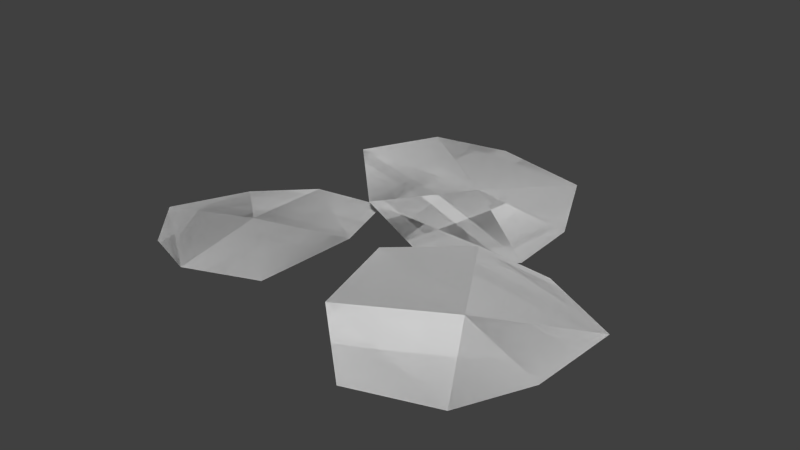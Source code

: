 # Source: leaves.blend  (saved by Blender 2.79.0; exported with 4.5.12 LTS)
import bpy
from mathutils import Matrix  # noqa: F401  (used for matrix-valued properties, if any)

bpy.ops.wm.read_factory_settings(use_empty=True)
scene = bpy.context.scene
scene.name = 'Scene'

# ---- collections
col_collection_1 = bpy.data.collections.new('Collection 1'); scene.collection.children.link(col_collection_1)

# ---- materials (node trees are filled in below, after node groups)
mat_deciduousgreen = bpy.data.materials.new('deciduousGreen')
mat_deciduousgreen.alpha_threshold = 0.0
mat_deciduousgreen.use_transparent_shadow = False
mat_deciduousgreen.roughness = 0.5

# ---- node groups
ng_auto_smooth = bpy.data.node_groups.new('Auto Smooth', 'GeometryNodeTree')
_s = ng_auto_smooth.interface.new_socket(name='Geometry', in_out='OUTPUT', socket_type='NodeSocketGeometry')
_s = ng_auto_smooth.interface.new_socket(name='Geometry', in_out='INPUT', socket_type='NodeSocketGeometry')
_s = ng_auto_smooth.interface.new_socket(name='Angle', in_out='INPUT', socket_type='NodeSocketFloat')
_s.subtype = 'ANGLE'
_s.min_value = 0.0
_s.max_value = 3.142
ng_auto_smooth.is_modifier = True
_N = ng_auto_smooth.nodes; _L = ng_auto_smooth.links
n0 = _N.new('NodeGroupOutput'); n0.name = 'Group Output'; n0.location = (480, -100)
n1 = _N.new('NodeGroupInput'); n1.name = 'Group Input'; n1.location = (-420, -300)
n2 = _N.new('NodeGroupInput'); n2.name = 'Group Input.001'; n2.location = (-60, -100)
n3 = _N.new('GeometryNodeSetShadeSmooth'); n3.name = 'Set Shade Smooth'; n3.location = (120, -100)
n3.domain = 'EDGE'
n4 = _N.new('GeometryNodeSetShadeSmooth'); n4.name = 'Set Shade Smooth.001'; n4.location = (300, -100)
n5 = _N.new('GeometryNodeInputMeshEdgeAngle'); n5.name = 'Edge Angle'; n5.location = (-420, -220)
n6 = _N.new('GeometryNodeInputEdgeSmooth'); n6.name = 'Is Edge Smooth'; n6.location = (-60, -160)
n7 = _N.new('GeometryNodeInputShadeSmooth'); n7.name = 'Is Face Smooth'; n7.location = (-240, -340)
n8 = _N.new('FunctionNodeBooleanMath'); n8.name = 'Boolean Math'; n8.location = (-60, -220)
n9 = _N.new('FunctionNodeCompare'); n9.name = 'Compare'; n9.location = (-240, -180)
n9.operation = 'LESS_EQUAL'
_L.new(n5.outputs[0], n9.inputs[0])
_L.new(n4.outputs[0], n0.inputs[0])
_L.new(n1.outputs[1], n9.inputs[1])
_L.new(n9.outputs[0], n8.inputs[0])
_L.new(n7.outputs[0], n8.inputs[1])
_L.new(n2.outputs[0], n3.inputs[0])
_L.new(n6.outputs[0], n3.inputs[1])
_L.new(n3.outputs[0], n4.inputs[0])
_L.new(n8.outputs[0], n3.inputs[2])
n0.is_active_output = True

# ---- material node trees

# ---- world
world_world = bpy.data.worlds.new('World'); scene.world = world_world
world_world.color = (0.05088, 0.05088, 0.05088)
world_world.use_sun_shadow = False
world_world.sun_shadow_jitter_overblur = 0.0
world_world.cycles.sampling_method = 'NONE'
world_world.cycles.sample_map_resolution = 256

# ---- meshes
me_leaves = bpy.data.meshes.new('leaves')
me_leaves.from_pydata([(0.6969, -0.1907, 0.04294), (0.5345, 0.09267, 0.09608), (0.388, -0.4338, 0.03361), (0.1685, -0.05104, 0.1054), (0.5998, -0.3538, 0.02776), (0.7295, 0.01628, 0.06951), (0.3446, 0.09129, 0.1113), (0.2161, -0.2811, 0.086), (0.4735, -0.1336, 0.086), (0.3633, 0.4313, 0.01709), (0.07561, 0.58, 0.1085), (0.2418, 0.05066, 0.03669), (-0.1468, 0.2516, 0.1602), (0.3631, 0.2428, 0.009059), (0.2775, 0.6252, 0.05078), (-0.07049, 0.467, 0.1469), (0.0208, 0.08367, 0.1242), (0.1519, 0.354, 0.09703), (-0.3955, 0.07608, 0.02836), (-0.3684, -0.2593, 0.02597), (-0.008446, 0.1663, 0.07327), (0.02814, -0.2869, 0.07005), (-0.2357, 0.1745, 0.04789), (-0.5142, -0.1022, 0.01215), (-0.1949, -0.3311, 0.0443), (0.08132, -0.05474, 0.09979), (-0.2175, -0.07863, 0.06586), (0.6969, -0.1907, 0.04294), (0.5345, 0.09267, 0.09608), (0.388, -0.4338, 0.03361), (0.1685, -0.05104, 0.1054), (0.5998, -0.3538, 0.02776), (0.7295, 0.01628, 0.06951), (0.3446, 0.09129, 0.1113), (0.2161, -0.2811, 0.086), (0.4735, -0.1336, 0.086), (0.3633, 0.4313, 0.01709), (0.07561, 0.58, 0.1085), (0.2418, 0.05066, 0.03669), (-0.1468, 0.2516, 0.1602), (0.3631, 0.2428, 0.009059), (0.2775, 0.6252, 0.05078), (-0.07049, 0.467, 0.1469), (0.0208, 0.08367, 0.1242), (0.1519, 0.354, 0.09703), (-0.3955, 0.07608, 0.02836), (-0.3684, -0.2593, 0.02597), (-0.008446, 0.1663, 0.07327), (0.02814, -0.2869, 0.07005), (-0.2357, 0.1745, 0.04789), (-0.5142, -0.1022, 0.01215), (-0.1949, -0.3311, 0.0443), (0.08132, -0.05474, 0.09979), (-0.2175, -0.07863, 0.06586)], [], [(8, 6, 3, 7), (4, 8, 7, 2), (0, 5, 8, 4), (5, 1, 6, 8), (17, 15, 12, 16), (13, 17, 16, 11), (9, 14, 17, 13), (14, 10, 15, 17), (26, 24, 21, 25), (22, 26, 25, 20), (18, 23, 26, 22), (23, 19, 24, 26), (35, 34, 30, 33), (31, 29, 34, 35), (27, 31, 35, 32), (32, 35, 33, 28), (44, 43, 39, 42), (40, 38, 43, 44), (36, 40, 44, 41), (41, 44, 42, 37), (53, 52, 48, 51), (49, 47, 52, 53), (45, 49, 53, 50), (50, 53, 51, 46)])
me_leaves.polygons.foreach_set('use_smooth', [True] * 24)
_k = set([(5, 8), (7, 8), (14, 17), (16, 17), (23, 26), (25, 26), (32, 35), (34, 35), (41, 44), (43, 44), (50, 53), (52, 53)])
me_leaves.attributes.new('sharp_edge', 'BOOLEAN', 'EDGE').data.foreach_set('value', [ (min(e.vertices), max(e.vertices)) in _k for e in me_leaves.edges])
_uv = me_leaves.uv_layers.new(name='UVMap')
_uv.uv.foreach_set('vector', [0.25, 0.75, 0.25, 0.75, 0.25, 0.75, 0.25, 0.75, 0.25, 0.75, 0.25, 0.75, 0.25, 0.75, 0.25, 0.75, 0.25, 0.75, 0.25, 0.75, 0.25, 0.75, 0.25, 0.75, 0.25, 0.75, 0.25, 0.75, 0.25, 0.75, 0.25, 0.75, 0.25, 0.75, 0.25, 0.75, 0.25, 0.75, 0.25, 0.75, 0.25, 0.75, 0.25, 0.75, 0.25, 0.75, 0.25, 0.75, 0.25, 0.75, 0.25, 0.75, 0.25, 0.75, 0.25, 0.75, 0.25, 0.75, 0.25, 0.75, 0.25, 0.75, 0.25, 0.75, 0.25, 0.75, 0.25, 0.75, 0.25, 0.75, 0.25, 0.75, 0.25, 0.75, 0.25, 0.75, 0.25, 0.75, 0.25, 0.75, 0.25, 0.75, 0.25, 0.75, 0.25, 0.75, 0.25, 0.75, 0.25, 0.75, 0.25, 0.75, 0.25, 0.75, 0.25, 0.75, 0.25, 0.75, 0.25, 0.75, 0.25, 0.75, 0.25, 0.75, 0.25, 0.75, 0.25, 0.75, 0.25, 0.75, 0.25, 0.75, 0.25, 0.75, 0.25, 0.75, 0.25, 0.75, 0.25, 0.75, 0.25, 0.75, 0.25, 0.75, 0.25, 0.75, 0.25, 0.75, 0.25, 0.75, 0.25, 0.75, 0.25, 0.75, 0.25, 0.75, 0.25, 0.75, 0.25, 0.75, 0.25, 0.75, 0.25, 0.75, 0.25, 0.75, 0.25, 0.75, 0.25, 0.75, 0.25, 0.75, 0.25, 0.75, 0.25, 0.75, 0.25, 0.75, 0.25, 0.75, 0.25, 0.75, 0.25, 0.75, 0.25, 0.75, 0.25, 0.75, 0.25, 0.75, 0.25, 0.75, 0.25, 0.75, 0.25, 0.75, 0.25, 0.75, 0.25, 0.75, 0.25, 0.75, 0.25, 0.75, 0.25, 0.75, 0.25, 0.75, 0.25, 0.75, 0.25, 0.75])
me_leaves.materials.append(mat_deciduousgreen)
me_leaves.use_remesh_preserve_volume = False
me_leaves.use_remesh_preserve_attributes = False
me_leaves.use_mirror_vertex_groups = False
me_leaves.update()

# ---- objects
ob_leaves = bpy.data.objects.new('leaves', me_leaves)

# ---- transforms, parenting, visibility, modifiers, constraints
ob_leaves.location = (0.0, 0.0, 0.0)
ob_leaves.lineart.crease_threshold = 0.0
_m = ob_leaves.modifiers.new('Auto Smooth', 'NODES')
_m.node_group = ng_auto_smooth
_gi = [s.identifier for s in ng_auto_smooth.interface.items_tree if s.item_type == 'SOCKET' and s.in_out == 'INPUT']
_m[_gi[1]] = 0.05061  # Angle

# ---- collection membership
col_collection_1.objects.link(ob_leaves)

# ---- scene / render settings (as saved in the file)
scene.frame_start = 1; scene.frame_end = 25; scene.frame_set(1)
scene.render.engine = 'BLENDER_EEVEE_NEXT'
scene.render.resolution_percentage = 50
scene.render.dither_intensity = 0.0
scene.cycles.use_denoising = False
scene.cycles.samples = 10
scene.cycles.sampling_pattern = 'TABULATED_SOBOL'
scene.cycles.light_sampling_threshold = 0.0
scene.cycles.use_adaptive_sampling = False
scene.cycles.use_light_tree = False
scene.cycles.blur_glossy = 0.0
scene.cycles.pixel_filter_type = 'GAUSSIAN'
scene.cycles.sample_clamp_indirect = 0.0
scene.view_settings.view_transform = 'Standard'
bpy.context.view_layer.update()

# ---- added for rendering (the .blend has no active camera and no usable light): camera, sun
cam_auto = bpy.data.cameras.new('AutoCamera')
cam_auto.lens = 50.0
cam_auto.sensor_width = 36.0
cam_auto.clip_end = 1000.0
ob_auto_camera = bpy.data.objects.new('AutoCamera', cam_auto)
scene.collection.objects.link(ob_auto_camera)
ob_auto_camera.location = (1.62553, -1.72573, 1.29893)
ob_auto_camera.rotation_euler = (1.09748, -7.21219e-08, 0.694738)
scene.camera = ob_auto_camera
light_auto_sun = bpy.data.lights.new('AutoSun', 'SUN')
light_auto_sun.energy = 3.0
light_auto_sun.angle = 0.0523599
ob_auto_sun = bpy.data.objects.new('AutoSun', light_auto_sun)
scene.collection.objects.link(ob_auto_sun)
ob_auto_sun.rotation_euler = (0.872665, 0.174533, 0.523599)
bpy.context.view_layer.update()
